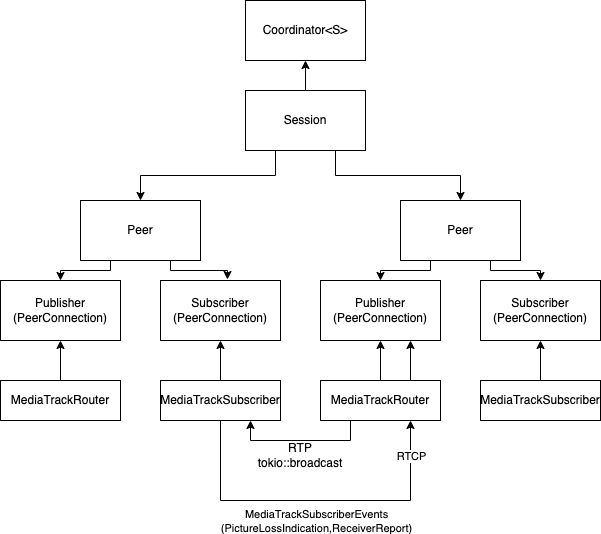

The diagram above was exported from draw.io. Its source (the exported page's mxGraphModel, read from the mxfile embedded in the PNG):
<mxGraphModel dx="1141" dy="821" grid="1" gridSize="10" guides="1" tooltips="1" connect="1" arrows="1" fold="1" page="1" pageScale="1" pageWidth="850" pageHeight="1100" math="0" shadow="0">
  <root>
    <mxCell id="0" />
    <mxCell id="1" parent="0" />
    <mxCell id="_BlR2yB9c_GeZsLcJZWf-14" style="edgeStyle=orthogonalEdgeStyle;rounded=0;orthogonalLoop=1;jettySize=auto;html=1;exitX=0.25;exitY=1;exitDx=0;exitDy=0;entryX=0.5;entryY=0;entryDx=0;entryDy=0;" parent="1" source="_BlR2yB9c_GeZsLcJZWf-1" target="_BlR2yB9c_GeZsLcJZWf-5" edge="1">
      <mxGeometry relative="1" as="geometry">
        <Array as="points">
          <mxPoint x="230" y="310" />
          <mxPoint x="180" y="310" />
        </Array>
      </mxGeometry>
    </mxCell>
    <mxCell id="_BlR2yB9c_GeZsLcJZWf-15" style="edgeStyle=orthogonalEdgeStyle;rounded=0;orthogonalLoop=1;jettySize=auto;html=1;exitX=0.75;exitY=1;exitDx=0;exitDy=0;entryX=0.558;entryY=-0.017;entryDx=0;entryDy=0;entryPerimeter=0;" parent="1" source="_BlR2yB9c_GeZsLcJZWf-1" target="_BlR2yB9c_GeZsLcJZWf-6" edge="1">
      <mxGeometry relative="1" as="geometry">
        <Array as="points">
          <mxPoint x="290" y="310" />
          <mxPoint x="347" y="310" />
        </Array>
      </mxGeometry>
    </mxCell>
    <mxCell id="_BlR2yB9c_GeZsLcJZWf-1" value="Peer" style="rounded=0;whiteSpace=wrap;html=1;" parent="1" vertex="1">
      <mxGeometry x="200" y="240" width="120" height="60" as="geometry" />
    </mxCell>
    <mxCell id="_BlR2yB9c_GeZsLcJZWf-12" style="edgeStyle=orthogonalEdgeStyle;rounded=0;orthogonalLoop=1;jettySize=auto;html=1;exitX=0.25;exitY=1;exitDx=0;exitDy=0;entryX=0.5;entryY=0;entryDx=0;entryDy=0;" parent="1" source="_BlR2yB9c_GeZsLcJZWf-3" target="_BlR2yB9c_GeZsLcJZWf-1" edge="1">
      <mxGeometry relative="1" as="geometry" />
    </mxCell>
    <mxCell id="_BlR2yB9c_GeZsLcJZWf-13" style="edgeStyle=orthogonalEdgeStyle;rounded=0;orthogonalLoop=1;jettySize=auto;html=1;exitX=0.75;exitY=1;exitDx=0;exitDy=0;entryX=0.5;entryY=0;entryDx=0;entryDy=0;" parent="1" source="_BlR2yB9c_GeZsLcJZWf-3" target="_BlR2yB9c_GeZsLcJZWf-9" edge="1">
      <mxGeometry relative="1" as="geometry" />
    </mxCell>
    <mxCell id="_BlR2yB9c_GeZsLcJZWf-31" style="edgeStyle=orthogonalEdgeStyle;rounded=0;orthogonalLoop=1;jettySize=auto;html=1;exitX=0.5;exitY=0;exitDx=0;exitDy=0;entryX=0.5;entryY=1;entryDx=0;entryDy=0;" parent="1" source="_BlR2yB9c_GeZsLcJZWf-3" target="_BlR2yB9c_GeZsLcJZWf-4" edge="1">
      <mxGeometry relative="1" as="geometry" />
    </mxCell>
    <mxCell id="_BlR2yB9c_GeZsLcJZWf-3" value="Session" style="rounded=0;whiteSpace=wrap;html=1;" parent="1" vertex="1">
      <mxGeometry x="365" y="130" width="120" height="60" as="geometry" />
    </mxCell>
    <mxCell id="_BlR2yB9c_GeZsLcJZWf-4" value="Coordinator&amp;lt;S&amp;gt;&lt;br&gt;" style="rounded=0;whiteSpace=wrap;html=1;" parent="1" vertex="1">
      <mxGeometry x="365" y="40" width="120" height="60" as="geometry" />
    </mxCell>
    <mxCell id="_BlR2yB9c_GeZsLcJZWf-5" value="Publisher&lt;br&gt;(PeerConnection)" style="rounded=0;whiteSpace=wrap;html=1;" parent="1" vertex="1">
      <mxGeometry x="120" y="320" width="120" height="60" as="geometry" />
    </mxCell>
    <mxCell id="_BlR2yB9c_GeZsLcJZWf-6" value="Subscriber&lt;br&gt;(PeerConnection)" style="rounded=0;whiteSpace=wrap;html=1;" parent="1" vertex="1">
      <mxGeometry x="280" y="320" width="120" height="60" as="geometry" />
    </mxCell>
    <mxCell id="_BlR2yB9c_GeZsLcJZWf-25" style="edgeStyle=orthogonalEdgeStyle;rounded=0;orthogonalLoop=1;jettySize=auto;html=1;exitX=0.25;exitY=1;exitDx=0;exitDy=0;entryX=0.5;entryY=0;entryDx=0;entryDy=0;" parent="1" source="_BlR2yB9c_GeZsLcJZWf-9" target="_BlR2yB9c_GeZsLcJZWf-10" edge="1">
      <mxGeometry relative="1" as="geometry">
        <Array as="points">
          <mxPoint x="550" y="310" />
          <mxPoint x="500" y="310" />
        </Array>
      </mxGeometry>
    </mxCell>
    <mxCell id="_BlR2yB9c_GeZsLcJZWf-26" style="edgeStyle=orthogonalEdgeStyle;rounded=0;orthogonalLoop=1;jettySize=auto;html=1;exitX=0.75;exitY=1;exitDx=0;exitDy=0;entryX=0.5;entryY=0;entryDx=0;entryDy=0;" parent="1" source="_BlR2yB9c_GeZsLcJZWf-9" target="_BlR2yB9c_GeZsLcJZWf-11" edge="1">
      <mxGeometry relative="1" as="geometry">
        <Array as="points">
          <mxPoint x="610" y="310" />
          <mxPoint x="660" y="310" />
        </Array>
      </mxGeometry>
    </mxCell>
    <mxCell id="_BlR2yB9c_GeZsLcJZWf-9" value="Peer" style="rounded=0;whiteSpace=wrap;html=1;" parent="1" vertex="1">
      <mxGeometry x="520" y="240" width="120" height="60" as="geometry" />
    </mxCell>
    <mxCell id="_BlR2yB9c_GeZsLcJZWf-10" value="Publisher&lt;br&gt;(PeerConnection)" style="rounded=0;whiteSpace=wrap;html=1;" parent="1" vertex="1">
      <mxGeometry x="440" y="320" width="120" height="60" as="geometry" />
    </mxCell>
    <mxCell id="_BlR2yB9c_GeZsLcJZWf-11" value="Subscriber&lt;br&gt;(PeerConnection)" style="rounded=0;whiteSpace=wrap;html=1;" parent="1" vertex="1">
      <mxGeometry x="600" y="320" width="120" height="60" as="geometry" />
    </mxCell>
    <mxCell id="_BlR2yB9c_GeZsLcJZWf-19" style="edgeStyle=orthogonalEdgeStyle;rounded=0;orthogonalLoop=1;jettySize=auto;html=1;exitX=0.5;exitY=1;exitDx=0;exitDy=0;entryX=0.75;entryY=1;entryDx=0;entryDy=0;" parent="1" source="_BlR2yB9c_GeZsLcJZWf-16" target="_BlR2yB9c_GeZsLcJZWf-18" edge="1">
      <mxGeometry relative="1" as="geometry">
        <Array as="points">
          <mxPoint x="340" y="540" />
          <mxPoint x="530" y="540" />
        </Array>
      </mxGeometry>
    </mxCell>
    <mxCell id="_BlR2yB9c_GeZsLcJZWf-24" value="MediaTrackSubscriberEvents&lt;br&gt;(PictureLossIndication,ReceiverReport)" style="edgeLabel;html=1;align=center;verticalAlign=middle;resizable=0;points=[];" parent="_BlR2yB9c_GeZsLcJZWf-19" connectable="0" vertex="1">
      <mxGeometry x="0.0125" relative="1" as="geometry">
        <mxPoint x="-2" y="20" as="offset" />
      </mxGeometry>
    </mxCell>
    <mxCell id="_BlR2yB9c_GeZsLcJZWf-20" style="edgeStyle=orthogonalEdgeStyle;rounded=0;orthogonalLoop=1;jettySize=auto;html=1;exitX=0.5;exitY=0;exitDx=0;exitDy=0;entryX=0.5;entryY=1;entryDx=0;entryDy=0;" parent="1" source="_BlR2yB9c_GeZsLcJZWf-16" target="_BlR2yB9c_GeZsLcJZWf-6" edge="1">
      <mxGeometry relative="1" as="geometry" />
    </mxCell>
    <mxCell id="_BlR2yB9c_GeZsLcJZWf-16" value="MediaTrackSubscriber" style="rounded=0;whiteSpace=wrap;html=1;" parent="1" vertex="1">
      <mxGeometry x="280" y="420" width="120" height="40" as="geometry" />
    </mxCell>
    <mxCell id="_BlR2yB9c_GeZsLcJZWf-17" style="edgeStyle=orthogonalEdgeStyle;rounded=0;orthogonalLoop=1;jettySize=auto;html=1;exitX=0.5;exitY=1;exitDx=0;exitDy=0;" parent="1" source="_BlR2yB9c_GeZsLcJZWf-16" target="_BlR2yB9c_GeZsLcJZWf-16" edge="1">
      <mxGeometry relative="1" as="geometry" />
    </mxCell>
    <mxCell id="_BlR2yB9c_GeZsLcJZWf-21" style="edgeStyle=orthogonalEdgeStyle;rounded=0;orthogonalLoop=1;jettySize=auto;html=1;exitX=0.5;exitY=0;exitDx=0;exitDy=0;entryX=0.5;entryY=1;entryDx=0;entryDy=0;" parent="1" source="_BlR2yB9c_GeZsLcJZWf-18" target="_BlR2yB9c_GeZsLcJZWf-10" edge="1">
      <mxGeometry relative="1" as="geometry" />
    </mxCell>
    <mxCell id="_BlR2yB9c_GeZsLcJZWf-22" style="edgeStyle=orthogonalEdgeStyle;rounded=0;orthogonalLoop=1;jettySize=auto;html=1;exitX=0.25;exitY=1;exitDx=0;exitDy=0;entryX=0.75;entryY=1;entryDx=0;entryDy=0;" parent="1" source="_BlR2yB9c_GeZsLcJZWf-18" target="_BlR2yB9c_GeZsLcJZWf-16" edge="1">
      <mxGeometry relative="1" as="geometry" />
    </mxCell>
    <mxCell id="7i02qahSoqDe_Z57UWkz-2" style="edgeStyle=orthogonalEdgeStyle;rounded=0;orthogonalLoop=1;jettySize=auto;html=1;exitX=0.75;exitY=1;exitDx=0;exitDy=0;entryX=0.75;entryY=1;entryDx=0;entryDy=0;" edge="1" parent="1" source="_BlR2yB9c_GeZsLcJZWf-18" target="_BlR2yB9c_GeZsLcJZWf-10">
      <mxGeometry relative="1" as="geometry">
        <Array as="points">
          <mxPoint x="530" y="440" />
          <mxPoint x="530" y="440" />
        </Array>
      </mxGeometry>
    </mxCell>
    <mxCell id="7i02qahSoqDe_Z57UWkz-3" value="RTCP" style="edgeLabel;html=1;align=center;verticalAlign=middle;resizable=0;points=[];" vertex="1" connectable="0" parent="7i02qahSoqDe_Z57UWkz-2">
      <mxGeometry x="0.45" y="-3" relative="1" as="geometry">
        <mxPoint x="-3" y="93" as="offset" />
      </mxGeometry>
    </mxCell>
    <mxCell id="_BlR2yB9c_GeZsLcJZWf-18" value="MediaTrackRouter" style="rounded=0;whiteSpace=wrap;html=1;" parent="1" vertex="1">
      <mxGeometry x="440" y="420" width="120" height="40" as="geometry" />
    </mxCell>
    <mxCell id="_BlR2yB9c_GeZsLcJZWf-23" value="RTP&lt;br&gt;tokio::broadcast" style="text;html=1;strokeColor=none;fillColor=none;align=center;verticalAlign=middle;whiteSpace=wrap;rounded=0;" parent="1" vertex="1">
      <mxGeometry x="390" y="480" width="60" height="30" as="geometry" />
    </mxCell>
    <mxCell id="_BlR2yB9c_GeZsLcJZWf-28" style="edgeStyle=orthogonalEdgeStyle;rounded=0;orthogonalLoop=1;jettySize=auto;html=1;exitX=0.5;exitY=0;exitDx=0;exitDy=0;entryX=0.5;entryY=1;entryDx=0;entryDy=0;" parent="1" source="_BlR2yB9c_GeZsLcJZWf-27" target="_BlR2yB9c_GeZsLcJZWf-5" edge="1">
      <mxGeometry relative="1" as="geometry" />
    </mxCell>
    <mxCell id="_BlR2yB9c_GeZsLcJZWf-27" value="MediaTrackRouter" style="rounded=0;whiteSpace=wrap;html=1;" parent="1" vertex="1">
      <mxGeometry x="120" y="420" width="120" height="40" as="geometry" />
    </mxCell>
    <mxCell id="_BlR2yB9c_GeZsLcJZWf-30" style="edgeStyle=orthogonalEdgeStyle;rounded=0;orthogonalLoop=1;jettySize=auto;html=1;exitX=0.5;exitY=0;exitDx=0;exitDy=0;entryX=0.5;entryY=1;entryDx=0;entryDy=0;" parent="1" source="_BlR2yB9c_GeZsLcJZWf-29" target="_BlR2yB9c_GeZsLcJZWf-11" edge="1">
      <mxGeometry relative="1" as="geometry" />
    </mxCell>
    <mxCell id="_BlR2yB9c_GeZsLcJZWf-29" value="MediaTrackSubscriber" style="rounded=0;whiteSpace=wrap;html=1;" parent="1" vertex="1">
      <mxGeometry x="600" y="420" width="120" height="40" as="geometry" />
    </mxCell>
  </root>
</mxGraphModel>